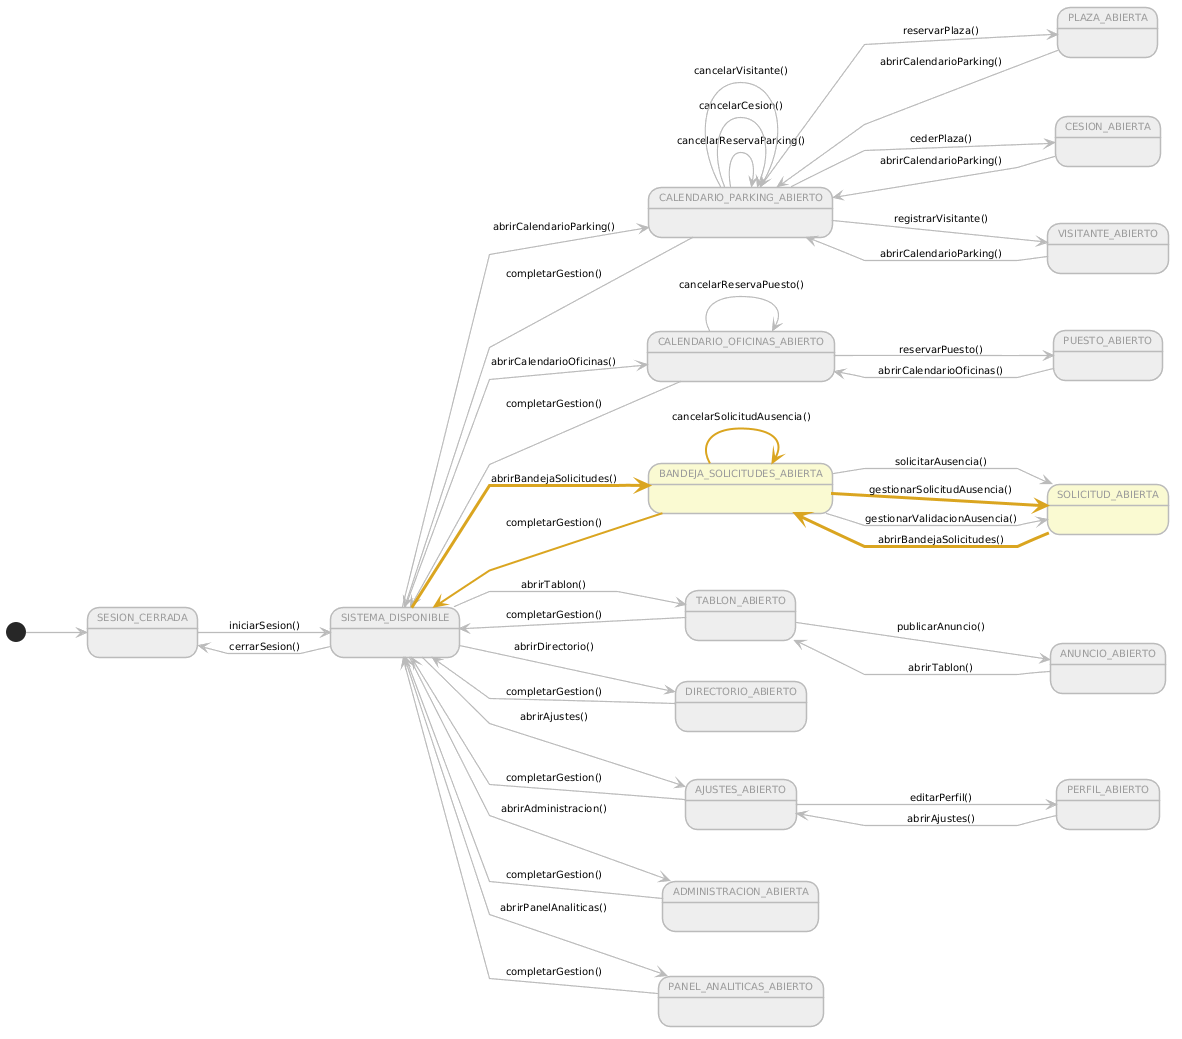

The diagram above was rendered by PlantUML. Its source (embedded in the PNG):
@startuml
left to right direction
skinparam linetype polyline
skinparam defaultFontName Arial
skinparam defaultFontSize 10
skinparam stateBorderThickness 1.5
skinparam arrowThickness 1.2
skinparam arrowColor #BBBBBB
skinparam stateBackgroundColor #EEEEEE
skinparam stateBorderColor #BBBBBB
skinparam stateFontColor #999999

state "SESION_CERRADA" as SinAuth #EEEEEE
state "SISTEMA_DISPONIBLE" as Menu #EEEEEE

state "CALENDARIO_PARKING_ABIERTO" as CalParking #EEEEEE
state "PLAZA_ABIERTA" as EditPlaza #EEEEEE
state "CESION_ABIERTA" as EditCesion #EEEEEE
state "VISITANTE_ABIERTO" as EditVisitante #EEEEEE
state "CALENDARIO_OFICINAS_ABIERTO" as CalOficinas #EEEEEE
state "PUESTO_ABIERTO" as EditPuesto #EEEEEE
state "BANDEJA_SOLICITUDES_ABIERTA" as Bandeja #LightGoldenRodYellow
state "SOLICITUD_ABIERTA" as EditSolicitud #LightGoldenRodYellow
state "TABLON_ABIERTO" as Tablon #EEEEEE
state "ANUNCIO_ABIERTO" as EditAnuncio #EEEEEE
state "DIRECTORIO_ABIERTO" as Directorio #EEEEEE
state "AJUSTES_ABIERTO" as Ajustes #EEEEEE
state "PERFIL_ABIERTO" as EditPerfil #EEEEEE
state "ADMINISTRACION_ABIERTA" as Admin #EEEEEE
state "PANEL_ANALITICAS_ABIERTO" as Panel #EEEEEE

[*] --> SinAuth

SinAuth -[#BBBBBB]-> Menu : iniciarSesion()

Menu -[#BBBBBB]-> SinAuth : cerrarSesion()
Menu -[#BBBBBB]-> CalParking   : abrirCalendarioParking()
Menu -[#BBBBBB]-> CalOficinas  : abrirCalendarioOficinas()
Menu -[#DAA520,thickness=3]-> Bandeja      : abrirBandejaSolicitudes()
Menu -[#BBBBBB]-> Tablon       : abrirTablon()
Menu -[#BBBBBB]-> Directorio   : abrirDirectorio()
Menu -[#BBBBBB]-> Ajustes      : abrirAjustes()
Menu -[#BBBBBB]-> Admin        : abrirAdministracion()
Menu -[#BBBBBB]-> Panel        : abrirPanelAnaliticas()

CalParking   -[#BBBBBB]-> EditPlaza      : reservarPlaza()
CalParking   -[#BBBBBB]-> EditCesion     : cederPlaza()
CalParking   -[#BBBBBB]-> EditVisitante  : registrarVisitante()
CalParking   -[#BBBBBB]-> CalParking     : cancelarReservaParking()
CalParking   -[#BBBBBB]-> CalParking     : cancelarCesion()
CalParking   -[#BBBBBB]-> CalParking     : cancelarVisitante()

EditPlaza      -[#BBBBBB]-> CalParking   : abrirCalendarioParking()
EditCesion     -[#BBBBBB]-> CalParking   : abrirCalendarioParking()
EditVisitante  -[#BBBBBB]-> CalParking   : abrirCalendarioParking()

CalOficinas  -[#BBBBBB]-> EditPuesto     : reservarPuesto()
CalOficinas  -[#BBBBBB]-> CalOficinas    : cancelarReservaPuesto()

EditPuesto    -[#BBBBBB]-> CalOficinas   : abrirCalendarioOficinas()

Bandeja      -[#BBBBBB]-> EditSolicitud  : solicitarAusencia()
Bandeja      -[#DAA520,thickness=3]-> EditSolicitud  : gestionarSolicitudAusencia()
Bandeja      -[#BBBBBB]-> EditSolicitud  : gestionarValidacionAusencia()
Bandeja      -[#DAA520,thickness=2]-> Bandeja        : cancelarSolicitudAusencia()

EditSolicitud -[#DAA520,thickness=3]-> Bandeja       : abrirBandejaSolicitudes()

Tablon       -[#BBBBBB]-> EditAnuncio    : publicarAnuncio()

EditAnuncio   -[#BBBBBB]-> Tablon        : abrirTablon()

Ajustes      -[#BBBBBB]-> EditPerfil     : editarPerfil()

EditPerfil    -[#BBBBBB]-> Ajustes       : abrirAjustes()

CalParking   -[#BBBBBB]-> Menu : completarGestion()
CalOficinas  -[#BBBBBB]-> Menu : completarGestion()
Bandeja      -[#DAA520,thickness=2]-> Menu : completarGestion()
Tablon       -[#BBBBBB]-> Menu : completarGestion()
Directorio   -[#BBBBBB]-> Menu : completarGestion()
Ajustes      -[#BBBBBB]-> Menu : completarGestion()
Admin        -[#BBBBBB]-> Menu : completarGestion()
Panel        -[#BBBBBB]-> Menu : completarGestion()
@enduml